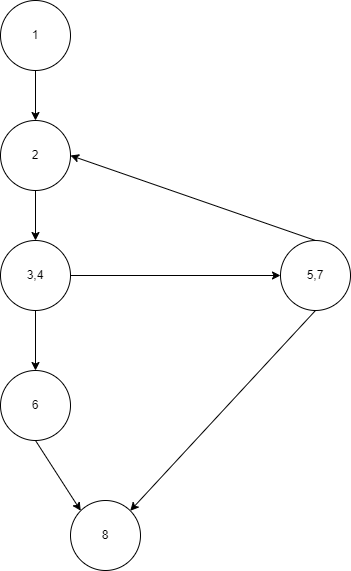

The diagram above was exported from draw.io. Its source (the exported page's mxGraphModel, read from the mxfile embedded in the PNG):
<mxGraphModel dx="807" dy="585" grid="1" gridSize="10" guides="1" tooltips="1" connect="1" arrows="1" fold="1" page="1" pageScale="1" pageWidth="850" pageHeight="1100" math="0" shadow="0">
  <root>
    <mxCell id="0" />
    <mxCell id="1" parent="0" />
    <mxCell id="gt-BRvs63kGiHJnCZnb9-9" value="" style="edgeStyle=orthogonalEdgeStyle;rounded=0;orthogonalLoop=1;jettySize=auto;html=1;" edge="1" parent="1" source="gt-BRvs63kGiHJnCZnb9-1" target="gt-BRvs63kGiHJnCZnb9-2">
      <mxGeometry relative="1" as="geometry" />
    </mxCell>
    <mxCell id="gt-BRvs63kGiHJnCZnb9-1" value="1" style="ellipse;whiteSpace=wrap;html=1;aspect=fixed;" vertex="1" parent="1">
      <mxGeometry x="320" y="70" width="70" height="70" as="geometry" />
    </mxCell>
    <mxCell id="gt-BRvs63kGiHJnCZnb9-10" value="" style="edgeStyle=orthogonalEdgeStyle;rounded=0;orthogonalLoop=1;jettySize=auto;html=1;" edge="1" parent="1" source="gt-BRvs63kGiHJnCZnb9-2" target="gt-BRvs63kGiHJnCZnb9-3">
      <mxGeometry relative="1" as="geometry" />
    </mxCell>
    <mxCell id="gt-BRvs63kGiHJnCZnb9-2" value="2" style="ellipse;whiteSpace=wrap;html=1;aspect=fixed;" vertex="1" parent="1">
      <mxGeometry x="320" y="190" width="70" height="70" as="geometry" />
    </mxCell>
    <mxCell id="SSLDFjxrtHWflX9A3m4d-1" value="" style="edgeStyle=orthogonalEdgeStyle;rounded=0;orthogonalLoop=1;jettySize=auto;html=1;" edge="1" parent="1" source="gt-BRvs63kGiHJnCZnb9-3" target="gt-BRvs63kGiHJnCZnb9-6">
      <mxGeometry relative="1" as="geometry" />
    </mxCell>
    <mxCell id="99GgzAl80etTfly6gNtH-1" style="edgeStyle=orthogonalEdgeStyle;rounded=0;orthogonalLoop=1;jettySize=auto;html=1;exitX=1;exitY=0.5;exitDx=0;exitDy=0;entryX=0;entryY=0.5;entryDx=0;entryDy=0;" edge="1" parent="1" source="gt-BRvs63kGiHJnCZnb9-3" target="gt-BRvs63kGiHJnCZnb9-5">
      <mxGeometry relative="1" as="geometry" />
    </mxCell>
    <mxCell id="gt-BRvs63kGiHJnCZnb9-3" value="3,4" style="ellipse;whiteSpace=wrap;html=1;aspect=fixed;" vertex="1" parent="1">
      <mxGeometry x="320" y="310" width="70" height="70" as="geometry" />
    </mxCell>
    <mxCell id="gt-BRvs63kGiHJnCZnb9-5" value="5,7" style="ellipse;whiteSpace=wrap;html=1;aspect=fixed;" vertex="1" parent="1">
      <mxGeometry x="600" y="310" width="70" height="70" as="geometry" />
    </mxCell>
    <mxCell id="gt-BRvs63kGiHJnCZnb9-6" value="6" style="ellipse;whiteSpace=wrap;html=1;aspect=fixed;" vertex="1" parent="1">
      <mxGeometry x="320" y="440" width="70" height="70" as="geometry" />
    </mxCell>
    <mxCell id="gt-BRvs63kGiHJnCZnb9-8" value="8" style="ellipse;whiteSpace=wrap;html=1;aspect=fixed;" vertex="1" parent="1">
      <mxGeometry x="390" y="570" width="70" height="70" as="geometry" />
    </mxCell>
    <mxCell id="gt-BRvs63kGiHJnCZnb9-13" value="" style="endArrow=classic;html=1;rounded=0;entryX=1;entryY=0.5;entryDx=0;entryDy=0;exitX=0.5;exitY=0;exitDx=0;exitDy=0;" edge="1" parent="1" source="gt-BRvs63kGiHJnCZnb9-5" target="gt-BRvs63kGiHJnCZnb9-2">
      <mxGeometry width="50" height="50" relative="1" as="geometry">
        <mxPoint x="340" y="380" as="sourcePoint" />
        <mxPoint x="390" y="330" as="targetPoint" />
      </mxGeometry>
    </mxCell>
    <mxCell id="SSLDFjxrtHWflX9A3m4d-3" value="" style="endArrow=classic;html=1;rounded=0;entryX=0;entryY=0;entryDx=0;entryDy=0;exitX=0.5;exitY=1;exitDx=0;exitDy=0;" edge="1" parent="1" source="gt-BRvs63kGiHJnCZnb9-6" target="gt-BRvs63kGiHJnCZnb9-8">
      <mxGeometry width="50" height="50" relative="1" as="geometry">
        <mxPoint x="340" y="380" as="sourcePoint" />
        <mxPoint x="390" y="330" as="targetPoint" />
      </mxGeometry>
    </mxCell>
    <mxCell id="SSLDFjxrtHWflX9A3m4d-6" value="" style="endArrow=classic;html=1;rounded=0;entryX=1;entryY=0;entryDx=0;entryDy=0;exitX=0.5;exitY=1;exitDx=0;exitDy=0;" edge="1" parent="1" source="gt-BRvs63kGiHJnCZnb9-5" target="gt-BRvs63kGiHJnCZnb9-8">
      <mxGeometry width="50" height="50" relative="1" as="geometry">
        <mxPoint x="340" y="380" as="sourcePoint" />
        <mxPoint x="495" y="440" as="targetPoint" />
      </mxGeometry>
    </mxCell>
  </root>
</mxGraphModel>